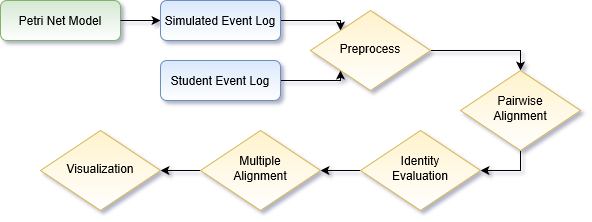

The diagram above was exported from draw.io. Its source (the exported page's mxGraphModel, read from the mxfile embedded in the PNG):
<mxGraphModel grid="1" page="1" shadow="0" math="0" pageHeight="1169" pageWidth="827" pageScale="1" fold="1" arrows="1" connect="1" tooltips="1" guides="1" gridSize="10" dy="476" dx="782">
  <root>
    <mxCell id="WIyWlLk6GJQsqaUBKTNV-0" />
    <mxCell id="WIyWlLk6GJQsqaUBKTNV-1" parent="WIyWlLk6GJQsqaUBKTNV-0" />
    <mxCell id="WIyWlLk6GJQsqaUBKTNV-3" value="Petri Net Model" parent="WIyWlLk6GJQsqaUBKTNV-1" style="rounded=1;whiteSpace=wrap;html=1;fontSize=12;glass=0;strokeWidth=1;shadow=0;fillColor=#d5e8d4;strokeColor=#82b366;gradientColor=#ffffff;" vertex="1">
      <mxGeometry as="geometry" height="40" width="120" y="150" x="80" />
    </mxCell>
    <mxCell id="LWoWbSCirVEq3gLquOmO-9" parent="WIyWlLk6GJQsqaUBKTNV-1" target="WIyWlLk6GJQsqaUBKTNV-7" style="edgeStyle=orthogonalEdgeStyle;rounded=0;orthogonalLoop=1;jettySize=auto;html=1;entryX=0;entryY=0.5;entryDx=0;entryDy=0;" edge="1" source="WIyWlLk6GJQsqaUBKTNV-3">
      <mxGeometry as="geometry" relative="1">
        <mxPoint as="sourcePoint" y="170" x="370" />
      </mxGeometry>
    </mxCell>
    <mxCell id="LWoWbSCirVEq3gLquOmO-11" value="" parent="WIyWlLk6GJQsqaUBKTNV-1" target="LWoWbSCirVEq3gLquOmO-1" style="edgeStyle=orthogonalEdgeStyle;rounded=0;orthogonalLoop=1;jettySize=auto;html=1;entryX=0;entryY=0;entryDx=0;entryDy=0;" edge="1" source="WIyWlLk6GJQsqaUBKTNV-7">
      <mxGeometry as="geometry" relative="1">
        <Array as="points">
          <mxPoint y="170" x="420" />
        </Array>
      </mxGeometry>
    </mxCell>
    <mxCell id="WIyWlLk6GJQsqaUBKTNV-7" value="Simulated Event Log" parent="WIyWlLk6GJQsqaUBKTNV-1" style="rounded=1;whiteSpace=wrap;html=1;fontSize=12;glass=0;strokeWidth=1;shadow=0;fillColor=#dae8fc;strokeColor=#6c8ebf;gradientColor=#ffffff;" vertex="1">
      <mxGeometry as="geometry" height="40" width="120" y="150" x="240" />
    </mxCell>
    <mxCell id="LWoWbSCirVEq3gLquOmO-14" value="" parent="WIyWlLk6GJQsqaUBKTNV-1" target="LWoWbSCirVEq3gLquOmO-1" style="edgeStyle=orthogonalEdgeStyle;rounded=0;orthogonalLoop=1;jettySize=auto;html=1;entryX=0;entryY=1;entryDx=0;entryDy=0;" edge="1" source="WIyWlLk6GJQsqaUBKTNV-11">
      <mxGeometry as="geometry" relative="1">
        <mxPoint as="targetPoint" y="340" x="730" />
        <Array as="points">
          <mxPoint y="230" x="420" />
        </Array>
      </mxGeometry>
    </mxCell>
    <mxCell id="WIyWlLk6GJQsqaUBKTNV-11" value="Student Event Log" parent="WIyWlLk6GJQsqaUBKTNV-1" style="rounded=1;whiteSpace=wrap;html=1;fontSize=12;glass=0;strokeWidth=1;shadow=0;fillColor=#dae8fc;strokeColor=#6c8ebf;gradientColor=#ffffff;" vertex="1">
      <mxGeometry as="geometry" height="40" width="120" y="210" x="240" />
    </mxCell>
    <mxCell id="Bbrw7gaY7-2ir1JFq-Kz-5" value="" parent="WIyWlLk6GJQsqaUBKTNV-1" target="6YikJmLCgnGmSetSkfO1-73" style="edgeStyle=orthogonalEdgeStyle;rounded=0;orthogonalLoop=1;jettySize=auto;html=1;entryX=0.5;entryY=0;entryDx=0;entryDy=0;" edge="1" source="LWoWbSCirVEq3gLquOmO-1">
      <mxGeometry as="geometry" relative="1">
        <mxPoint as="targetPoint" y="240" x="630" />
        <Array as="points">
          <mxPoint y="200" x="600" />
        </Array>
      </mxGeometry>
    </mxCell>
    <mxCell id="LWoWbSCirVEq3gLquOmO-1" value="Preprocess" parent="WIyWlLk6GJQsqaUBKTNV-1" style="rhombus;whiteSpace=wrap;html=1;shadow=0;fontFamily=Helvetica;fontSize=12;align=center;strokeWidth=1;spacing=6;spacingTop=-4;fillColor=#fff2cc;strokeColor=#d6b656;gradientColor=#ffffff;" vertex="1">
      <mxGeometry as="geometry" height="80" width="120" y="160" x="390" />
    </mxCell>
    <mxCell id="LWoWbSCirVEq3gLquOmO-440" value="" parent="WIyWlLk6GJQsqaUBKTNV-1" target="LWoWbSCirVEq3gLquOmO-441" style="edgeStyle=orthogonalEdgeStyle;rounded=0;orthogonalLoop=1;jettySize=auto;html=1;entryX=1;entryY=0.5;entryDx=0;entryDy=0;exitX=0.5;exitY=1;exitDx=0;exitDy=0;" edge="1" source="6YikJmLCgnGmSetSkfO1-73">
      <mxGeometry as="geometry" relative="1">
        <mxPoint as="targetPoint" y="450" x="690" />
        <mxPoint as="sourcePoint" y="310" x="440" />
        <Array as="points">
          <mxPoint y="320" x="600" />
        </Array>
      </mxGeometry>
    </mxCell>
    <mxCell id="6YikJmLCgnGmSetSkfO1-75" value="" parent="WIyWlLk6GJQsqaUBKTNV-1" target="LWoWbSCirVEq3gLquOmO-447" style="edgeStyle=orthogonalEdgeStyle;rounded=0;orthogonalLoop=1;jettySize=auto;html=1;entryX=1;entryY=0.5;entryDx=0;entryDy=0;" edge="1" source="LWoWbSCirVEq3gLquOmO-441">
      <mxGeometry as="geometry" relative="1" />
    </mxCell>
    <mxCell id="LWoWbSCirVEq3gLquOmO-441" value="Identity&lt;br&gt;Evaluation" parent="WIyWlLk6GJQsqaUBKTNV-1" style="rhombus;whiteSpace=wrap;html=1;shadow=0;fontFamily=Helvetica;fontSize=12;align=center;strokeWidth=1;spacing=6;spacingTop=-4;fillColor=#fff2cc;strokeColor=#d6b656;gradientColor=#ffffff;" vertex="1">
      <mxGeometry as="geometry" height="80" width="120" y="280" x="440" />
    </mxCell>
    <mxCell id="6YikJmLCgnGmSetSkfO1-74" value="" parent="WIyWlLk6GJQsqaUBKTNV-1" target="LWoWbSCirVEq3gLquOmO-453" style="edgeStyle=orthogonalEdgeStyle;rounded=0;orthogonalLoop=1;jettySize=auto;html=1;entryX=1;entryY=0.5;entryDx=0;entryDy=0;" edge="1" source="LWoWbSCirVEq3gLquOmO-447">
      <mxGeometry as="geometry" relative="1" />
    </mxCell>
    <mxCell id="LWoWbSCirVEq3gLquOmO-447" value="Multiple&lt;br&gt;Alignment" parent="WIyWlLk6GJQsqaUBKTNV-1" style="rhombus;whiteSpace=wrap;html=1;shadow=0;fontFamily=Helvetica;fontSize=12;align=center;strokeWidth=1;spacing=6;spacingTop=-4;fillColor=#fff2cc;strokeColor=#d6b656;gradientColor=#ffffff;" vertex="1">
      <mxGeometry as="geometry" height="80" width="120" y="280" x="280" />
    </mxCell>
    <mxCell id="LWoWbSCirVEq3gLquOmO-453" value="Visualization" parent="WIyWlLk6GJQsqaUBKTNV-1" style="rhombus;whiteSpace=wrap;html=1;shadow=0;fontFamily=Helvetica;fontSize=12;align=center;strokeWidth=1;spacing=6;spacingTop=-4;fillColor=#fff2cc;strokeColor=#d6b656;gradientColor=#ffffff;" vertex="1">
      <mxGeometry as="geometry" height="80" width="120" y="280" x="120" />
    </mxCell>
    <mxCell id="6YikJmLCgnGmSetSkfO1-73" value="Pairwise&lt;br&gt;Alignment" parent="WIyWlLk6GJQsqaUBKTNV-1" style="rhombus;whiteSpace=wrap;html=1;shadow=0;fontFamily=Helvetica;fontSize=12;align=center;strokeWidth=1;spacing=6;spacingTop=-4;fillColor=#fff2cc;strokeColor=#d6b656;gradientColor=#ffffff;" vertex="1">
      <mxGeometry as="geometry" height="80" width="120" y="220" x="540" />
    </mxCell>
  </root>
</mxGraphModel>